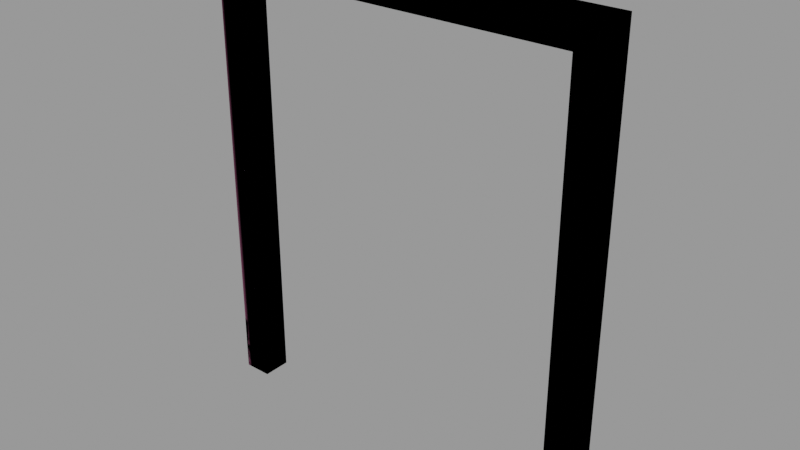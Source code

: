 # Source: doorframe002a.blend  (saved by Blender 2.92.15; exported with 4.5.12 LTS)
import bpy
from mathutils import Matrix  # noqa: F401  (used for matrix-valued properties, if any)

bpy.ops.wm.read_factory_settings(use_empty=True)
scene = bpy.context.scene
scene.name = 'doorframe002a.qc'

# ---- collections
col_doorframe002a = bpy.data.collections.new('doorframe002a'); scene.collection.children.link(col_doorframe002a)

# ---- materials (node trees are filled in below, after node groups)
mat_wood_bridge002 = bpy.data.materials.new('wood_bridge002')
mat_wood_bridge002.use_transparent_shadow = False
mat_wood_bridge002.diffuse_color = (0.9499, 0.7077, 0.9785, 1.0)
mat_phy = bpy.data.materials.new('  phy')
mat_phy.use_transparent_shadow = False
mat_phy.diffuse_color = (0.83, 0.4463, 0.5321, 1.0)

# ---- material node trees

# ---- meshes
me_doorframe002a_reference = bpy.data.meshes.new('doorframe002a_reference')
me_doorframe002a_reference.from_pydata([(-56.0, -8e-06, 128.0), (-56.0, -8.0, 128.0), (56.0, -3e-06, 128.0), (56.0, -8.0, 128.0), (56.0, -8.0, 0.0), (56.0, 2e-06, 0.0), (48.0, 2e-06, 0.0), (48.0, -8.0, 0.0), (48.0, -3e-06, 120.0), (48.0, -8.0, 120.0), (-48.0, -8.0, 0.0), (-48.0, -2e-06, 0.0), (-48.0, -8.0, 120.0), (-48.0, -7e-06, 120.0), (-56.0, -2e-06, 0.0), (-56.0, -8.0, 0.0), (-52.0, -8e-06, 124.0), (-52.0, -2e-06, 0.0), (52.0, -8.0, 124.0), (52.0, -8.0, 0.0), (-52.0, -8.0, 124.0), (52.0, 2e-06, 0.0), (52.0, -3e-06, 124.0), (-52.0, -8.0, 0.0)], [], [(0, 1, 2), (1, 3, 2), (4, 5, 3), (5, 2, 3), (6, 7, 8), (7, 9, 8), (10, 11, 12), (11, 13, 12), (14, 15, 0), (15, 1, 0), (12, 13, 9), (13, 8, 9), (0, 16, 14), (17, 14, 16), (16, 13, 17), (11, 17, 13), (3, 18, 4), (19, 4, 18), (18, 9, 19), (7, 19, 9), (3, 1, 18), (1, 20, 18), (18, 20, 9), (20, 12, 9), (21, 6, 8), (22, 21, 8), (5, 21, 22), (2, 5, 22), (1, 15, 20), (15, 23, 20), (20, 23, 12), (23, 10, 12), (13, 22, 8), (16, 22, 13), (22, 16, 2), (0, 2, 16)])
me_doorframe002a_reference.polygons.foreach_set('use_smooth', [True] * 36)
_k = set([(0, 1), (0, 2), (0, 14), (0, 15), (1, 3), (1, 15), (2, 3), (2, 5), (3, 4), (3, 5), (4, 18), (6, 8), (7, 8), (7, 9), (8, 9), (8, 13), (9, 12), (10, 12), (11, 12), (11, 13), (12, 13), (14, 16)])
me_doorframe002a_reference.attributes.new('sharp_edge', 'BOOLEAN', 'EDGE').data.foreach_set('value', [ (min(e.vertices), max(e.vertices)) in _k for e in me_doorframe002a_reference.edges])
_uv = me_doorframe002a_reference.uv_layers.new(name='UVMap')
_uv.uv.foreach_set('vector', [0.2656, 0.693, 0.2656, 0.7331, 0.7031, 0.693, 0.2656, 0.7331, 0.7031, 0.7331, 0.7031, 0.693, 0.2969, 0.5606, 0.2969, 0.494, 0.7969, 0.5606, 0.2969, 0.494, 0.7969, 0.494, 0.7969, 0.5606, 0.1577, 0.1884, 0.1577, 0.2358, 0.6265, 0.1884, 0.1577, 0.2358, 0.6265, 0.2358, 0.6265, 0.1884, 0.4702, 0.2358, 0.4702, 0.1884, 0.001465, 0.2358, 0.4702, 0.1884, 0.001465, 0.1884, 0.001465, 0.2358, 0.2969, 0.494, 0.2969, 0.5606, 0.7969, 0.494, 0.2969, 0.5606, 0.7969, 0.5606, 0.7969, 0.494, 1.001, 0.2358, 1.001, 0.1884, 0.6265, 0.2358, 1.001, 0.1884, 0.6265, 0.1884, 0.6265, 0.2358, 0.8608, 0.1884, 0.8452, 0.2121, 0.3608, 0.1884, 0.3608, 0.2121, 0.3608, 0.1884, 0.8452, 0.2121, 0.8452, 0.2121, 0.8296, 0.2358, 0.3608, 0.2121, 0.3608, 0.2358, 0.3608, 0.2121, 0.8296, 0.2358, 0.8608, 0.2358, 0.8452, 0.2121, 0.3608, 0.2358, 0.3608, 0.2121, 0.3608, 0.2358, 0.8452, 0.2121, 0.8452, 0.2121, 0.8296, 0.1884, 0.3608, 0.2121, 0.3608, 0.1884, 0.3608, 0.2121, 0.8296, 0.1884, 0.9922, 0.3389, 0.5547, 0.3389, 0.9766, 0.3545, 0.5547, 0.3389, 0.5703, 0.3545, 0.9766, 0.3545, 0.9766, 0.3545, 0.5703, 0.3545, 0.9609, 0.3702, 0.5703, 0.3545, 0.5859, 0.3702, 0.9609, 0.3702, 0.3608, 0.2121, 0.3608, 0.1884, 0.8296, 0.1884, 0.8452, 0.2121, 0.3608, 0.2121, 0.8296, 0.1884, 0.3608, 0.2358, 0.3608, 0.2121, 0.8452, 0.2121, 0.8608, 0.2358, 0.3608, 0.2358, 0.8452, 0.2121, 1.0, 0.09219, 0.5, 0.09219, 0.9844, 0.1078, 0.5, 0.09219, 0.5, 0.1078, 0.9844, 0.1078, 0.9844, 0.1078, 0.5, 0.1078, 0.9688, 0.1234, 0.5, 0.1078, 0.5, 0.1234, 0.9688, 0.1234, 0.5859, 0.3702, 0.9766, 0.3545, 0.9609, 0.3702, 0.5703, 0.3545, 0.9766, 0.3545, 0.5859, 0.3702, 0.9766, 0.3545, 0.5703, 0.3545, 0.9922, 0.3389, 0.5547, 0.3389, 0.9922, 0.3389, 0.5703, 0.3545])
_uv.active_render = True
_uv = me_doorframe002a_reference.uv_layers.new(name='lightmap')
_uv.uv.foreach_set('vector', [0.999, 0.199, 0.802, 0.199, 0.999, 0.002002, 0.801, 0.198, 0.801, 0.001001, 0.998, 0.001001, 0.599, 0.799, 0.402, 0.799, 0.599, 0.602, 0.799, 0.402, 0.799, 0.599, 0.602, 0.599, 0.199, 0.999, 0.002002, 0.999, 0.199, 0.802, 0.001001, 0.998, 0.001001, 0.801, 0.198, 0.801, 0.799, 0.799, 0.602, 0.799, 0.799, 0.602, 0.601, 0.798, 0.601, 0.601, 0.798, 0.601, 0.601, 0.401, 0.798, 0.401, 0.601, 0.598, 0.401, 0.798, 0.401, 0.601, 0.598, 0.601, 0.799, 0.399, 0.602, 0.399, 0.799, 0.202, 0.601, 0.398, 0.601, 0.201, 0.798, 0.201, 0.202, 0.599, 0.399, 0.599, 0.399, 0.402, 0.599, 0.399, 0.402, 0.399, 0.599, 0.202, 0.402, 0.199, 0.599, 0.199, 0.599, 0.002002, 0.199, 0.599, 0.002002, 0.599, 0.199, 0.402, 0.402, 0.599, 0.599, 0.599, 0.599, 0.402, 0.199, 0.799, 0.002002, 0.799, 0.199, 0.602, 0.602, 0.199, 0.799, 0.199, 0.799, 0.002002, 0.399, 0.799, 0.202, 0.799, 0.399, 0.602, 0.002002, 0.199, 0.199, 0.002002, 0.199, 0.199, 0.002002, 0.399, 0.199, 0.399, 0.199, 0.202, 0.202, 0.199, 0.399, 0.002002, 0.399, 0.199, 0.202, 0.399, 0.399, 0.399, 0.399, 0.202, 0.398, 0.601, 0.201, 0.601, 0.201, 0.798, 0.798, 0.001001, 0.601, 0.198, 0.601, 0.001001, 0.198, 0.601, 0.001001, 0.601, 0.001001, 0.798, 0.598, 0.401, 0.401, 0.598, 0.401, 0.401, 0.398, 0.401, 0.201, 0.598, 0.201, 0.401, 0.598, 0.201, 0.401, 0.201, 0.401, 0.398, 0.598, 0.001001, 0.401, 0.198, 0.401, 0.001001, 0.198, 0.401, 0.001001, 0.401, 0.001001, 0.598, 0.201, 0.398, 0.398, 0.201, 0.201, 0.201, 0.398, 0.001001, 0.201, 0.198, 0.201, 0.001001, 0.001001, 0.201, 0.001001, 0.398, 0.198, 0.201, 0.198, 0.001001, 0.001001, 0.198, 0.001001, 0.001001])
me_doorframe002a_reference.materials.append(mat_wood_bridge002)
me_doorframe002a_reference.use_remesh_fix_poles = True
me_doorframe002a_reference.use_remesh_preserve_attributes = False
me_doorframe002a_reference.use_mirror_vertex_groups = False
me_doorframe002a_reference.update()
me_doorframe002a_reference.normals_split_custom_set([tuple(v) for v in zip(*[iter([-2.725e-07, 0.0, 1.0, -2.601e-07, 0.0, 1.0, -1.237e-08, 0.0, 1.0, -2.601e-07, 0.0, 1.0, 0.0, 0.0, 1.0, -1.237e-08, 0.0, 1.0, 1.0, 0.0, 5.96e-07, 1.0, 0.0, 5.96e-07, 1.0, 0.0, 5.96e-07, 1.0, 0.0, 5.96e-07, 1.0, 0.0, 5.96e-07, 1.0, 0.0, 5.96e-07, -1.0, 0.0, 5.404e-07, -1.0, 0.0, 5.404e-07, -1.0, 0.0, 5.404e-07, -1.0, 0.0, 5.404e-07, -1.0, 0.0, 5.404e-07, -1.0, 0.0, 5.404e-07, 1.0, 0.0, 0.0, 1.0, 0.0, 0.0, 1.0, 0.0, 0.0, 1.0, 0.0, 0.0, 1.0, 0.0, 0.0, 1.0, 0.0, 0.0, -1.0, 0.0, 0.0, -1.0, 0.0, 0.0, -1.0, 0.0, 0.0, -1.0, 0.0, 0.0, -1.0, 0.0, 0.0, -1.0, 0.0, 0.0, -1.589e-07, 0.0, -1.0, -1.505e-07, 0.0, -1.0, -8.411e-09, 0.0, -1.0, -1.505e-07, 0.0, -1.0, 0.0, 0.0, -1.0, -8.411e-09, 0.0, -1.0, 1.116e-09, 1.0, 1.116e-09, -3.064e-08, 1.0, 3.268e-08, 4.687e-08, 1.0, 4.688e-08, -2.138e-09, 1.0, 4.51e-08, 0.0, 1.0, 4.839e-08, -3.064e-08, 1.0, 3.268e-08, -3.064e-08, 1.0, 3.268e-08, -1.234e-07, 1.0, 1.238e-07, -2.138e-09, 1.0, 4.51e-08, 0.0, 1.0, 4.167e-08, -2.138e-09, 1.0, 4.51e-08, -1.234e-07, 1.0, 1.238e-07, 3.991e-08, -1.0, -2.235e-08, 4.03e-08, -1.0, -5.742e-08, 3.725e-08, -1.0, -4.47e-08, 4.077e-10, -1.0, -3.143e-08, 0.0, -1.0, -3.076e-08, 4.03e-08, -1.0, -5.742e-08, 4.03e-08, -1.0, -5.742e-08, 4.191e-08, -1.0, -1.645e-07, 4.077e-10, -1.0, -3.143e-08, 0.0, -1.0, -3.179e-08, 4.077e-10, -1.0, -3.143e-08, 4.191e-08, -1.0, -1.645e-07, 3.991e-08, -1.0, -2.235e-08, 4.221e-09, -1.0, 1.249e-07, 4.03e-08, -1.0, -5.742e-08, 4.221e-09, -1.0, 1.249e-07, 5.055e-09, -1.0, 1.288e-07, 4.03e-08, -1.0, -5.742e-08, 4.03e-08, -1.0, -5.742e-08, 5.055e-09, -1.0, 1.288e-07, 4.191e-08, -1.0, -1.645e-07, 5.055e-09, -1.0, 1.288e-07, 2.089e-09, -1.0, 1.359e-07, 4.191e-08, -1.0, -1.645e-07, -4.275e-10, 1.0, 4.098e-08, 0.0, 1.0, 4.167e-08, -4.071e-08, 1.0, 4.1e-08, -4.277e-08, 1.0, 4.395e-08, -4.275e-10, 1.0, 4.098e-08, -4.071e-08, 1.0, 4.1e-08, -8.017e-10, 1.0, 4.03e-08, -4.275e-10, 1.0, 4.098e-08, -4.277e-08, 1.0, 4.395e-08, -4.349e-08, 1.0, 4.139e-08, -8.017e-10, 1.0, 4.03e-08, -4.277e-08, 1.0, 4.395e-08, 4.221e-09, -1.0, 1.249e-07, 2.328e-07, -1.0, -6.088e-08, 5.055e-09, -1.0, 1.288e-07, 2.328e-07, -1.0, -6.088e-08, 1.187e-07, -1.0, -5.459e-08, 5.055e-09, -1.0, 1.288e-07, 5.055e-09, -1.0, 1.288e-07, 1.187e-07, -1.0, -5.459e-08, 2.089e-09, -1.0, 1.359e-07, 1.187e-07, -1.0, -5.459e-08, 0.0, -1.0, -4.768e-08, 2.089e-09, -1.0, 1.359e-07, -1.234e-07, 1.0, 1.238e-07, -4.277e-08, 1.0, 4.395e-08, -4.071e-08, 1.0, 4.1e-08, -3.064e-08, 1.0, 3.268e-08, -4.277e-08, 1.0, 4.395e-08, -1.234e-07, 1.0, 1.238e-07, -4.277e-08, 1.0, 4.395e-08, -3.064e-08, 1.0, 3.268e-08, -4.349e-08, 1.0, 4.139e-08, 1.116e-09, 1.0, 1.116e-09, -4.349e-08, 1.0, 4.139e-08, -3.064e-08, 1.0, 3.268e-08])] * 3)])
me_doorframe002a_physics = bpy.data.meshes.new('doorframe002a_physics')
me_doorframe002a_physics.from_pydata([(-56.0, -8e-06, 128.0), (-48.0, -7e-06, 120.0), (-48.0, -8.0, 120.0), (-56.0, -8.0, 128.0), (48.0, -8.0, 120.0), (48.0, -3e-06, 120.0), (56.0, -8.0, 128.0), (56.0, -3e-06, 128.0), (-56.0, -8.0, 0.0), (-48.0, -8.0, 0.0), (-56.0, -8.0, 128.0), (-48.0, -2e-06, 0.0), (-56.0, -2e-06, 0.0), (-48.0, -7e-06, 120.0), (-56.0, -8e-06, 128.0), (-48.0, -8.0, 120.0), (48.0, 2e-06, 0.0), (48.0, -8.0, 0.0), (56.0, -8.0, 0.0), (56.0, -8.0, 128.0), (48.0, -3e-06, 120.0), (48.0, -8.0, 120.0), (56.0, 2e-06, 0.0)], [], [(0, 1, 2), (0, 2, 3), (4, 2, 1), (4, 1, 5), (4, 6, 2), (6, 3, 2), (6, 4, 5), (6, 5, 7), (5, 1, 7), (7, 1, 0), (7, 0, 6), (0, 3, 6), (2, 8, 9), (2, 10, 8), (9, 1, 2), (9, 11, 1), (11, 9, 12), (12, 9, 8), (13, 14, 15), (14, 10, 15), (13, 11, 12), (13, 12, 14), (14, 12, 8), (14, 8, 10), (16, 17, 5), (5, 17, 4), (18, 4, 17), (18, 6, 4), (19, 20, 21), (19, 7, 20), (20, 7, 16), (16, 7, 22), (16, 22, 18), (16, 18, 17), (7, 19, 18), (18, 22, 7)])
me_doorframe002a_physics.polygons.foreach_set('use_smooth', [True] * 36)
_uv = me_doorframe002a_physics.uv_layers.new(name='UVMap')
_uv.uv.foreach_set('vector', [0.0, 0.0, 0.0, 0.0, 0.0, 0.0, 0.0, 0.0, 0.0, 0.0, 0.0, 0.0, 0.0, 0.0, 0.0, 0.0, 0.0, 0.0, 0.0, 0.0, 0.0, 0.0, 0.0, 0.0, 0.0, 0.0, 0.0, 0.0, 0.0, 0.0, 0.0, 0.0, 0.0, 0.0, 0.0, 0.0, 0.0, 0.0, 0.0, 0.0, 0.0, 0.0, 0.0, 0.0, 0.0, 0.0, 0.0, 0.0, 0.0, 0.0, 0.0, 0.0, 0.0, 0.0, 0.0, 0.0, 0.0, 0.0, 0.0, 0.0, 0.0, 0.0, 0.0, 0.0, 0.0, 0.0, 0.0, 0.0, 0.0, 0.0, 0.0, 0.0, 0.0, 0.0, 0.0, 0.0, 0.0, 0.0, 0.0, 0.0, 0.0, 0.0, 0.0, 0.0, 0.0, 0.0, 0.0, 0.0, 0.0, 0.0, 0.0, 0.0, 0.0, 0.0, 0.0, 0.0, 0.0, 0.0, 0.0, 0.0, 0.0, 0.0, 0.0, 0.0, 0.0, 0.0, 0.0, 0.0, 0.0, 0.0, 0.0, 0.0, 0.0, 0.0, 0.0, 0.0, 0.0, 0.0, 0.0, 0.0, 0.0, 0.0, 0.0, 0.0, 0.0, 0.0, 0.0, 0.0, 0.0, 0.0, 0.0, 0.0, 0.0, 0.0, 0.0, 0.0, 0.0, 0.0, 0.0, 0.0, 0.0, 0.0, 0.0, 0.0, 0.0, 0.0, 0.0, 0.0, 0.0, 0.0, 0.0, 0.0, 0.0, 0.0, 0.0, 0.0, 0.0, 0.0, 0.0, 0.0, 0.0, 0.0, 0.0, 0.0, 0.0, 0.0, 0.0, 0.0, 0.0, 0.0, 0.0, 0.0, 0.0, 0.0, 0.0, 0.0, 0.0, 0.0, 0.0, 0.0, 0.0, 0.0, 0.0, 0.0, 0.0, 0.0, 0.0, 0.0, 0.0, 0.0, 0.0, 0.0, 0.0, 0.0, 0.0, 0.0, 0.0, 0.0, 0.0, 0.0, 0.0, 0.0, 0.0, 0.0, 0.0, 0.0, 0.0, 0.0, 0.0, 0.0, 0.0, 0.0, 0.0, 0.0, 0.0, 0.0])
me_doorframe002a_physics.materials.append(mat_phy)
me_doorframe002a_physics.use_remesh_fix_poles = True
me_doorframe002a_physics.use_remesh_preserve_attributes = False
me_doorframe002a_physics.use_mirror_vertex_groups = False
me_doorframe002a_physics.update()
me_doorframe002a_physics.normals_split_custom_set([tuple(v) for v in zip(*[iter([-0.473, -0.8784, -0.06765, -0.7206, 0.6928, -0.02773, 0.8784, 0.4731, -0.06755, -0.473, -0.8784, -0.06765, 0.8784, 0.4731, -0.06755, 0.7318, -0.6795, -0.05223, 0.4324, 0.9009, 0.03609, 0.8784, 0.4731, -0.06755, -0.7206, 0.6928, -0.02773, 0.4324, 0.9009, 0.03609, -0.7206, 0.6928, -0.02773, -0.647, 0.7549, 0.1078, 0.4324, 0.9009, 0.03609, 0.7061, -0.706, 0.05431, 0.8784, 0.4731, -0.06755, 0.7061, -0.706, 0.05431, 0.7318, -0.6795, -0.05223, 0.8784, 0.4731, -0.06755, 0.7061, -0.706, 0.05431, 0.4325, 0.9009, 0.03602, -0.647, 0.7549, 0.1078, 0.7061, -0.706, 0.05431, -0.647, 0.7549, 0.1078, -0.8939, -0.4469, 0.03444, -0.647, 0.7549, 0.1078, -0.7206, 0.6928, -0.02773, -0.8939, -0.4469, 0.03444, -0.8939, -0.4469, 0.03444, -0.7206, 0.6928, -0.02773, -0.473, -0.8784, -0.06765, -0.8939, -0.4469, 0.03444, -0.473, -0.8784, -0.06765, 0.7061, -0.706, 0.05431, -0.473, -0.8784, -0.06765, 0.7318, -0.6795, -0.05223, 0.7061, -0.706, 0.05431, 0.8754, -0.05649, 0.4801, 0.6956, 0.02244, -0.7181, 0.4464, 0.05946, 0.8929, 0.8754, -0.05649, 0.4801, 0.7259, -0.04802, -0.6861, 0.6956, 0.02244, -0.7181, 0.4464, 0.05946, 0.8929, -0.7069, -0.02282, 0.707, 0.8754, -0.05649, 0.4801, 0.4464, 0.05946, 0.8929, -0.7063, 0.04713, 0.7063, -0.7069, -0.02282, 0.707, -0.7063, 0.04713, 0.7063, 0.4464, 0.05946, 0.8929, -0.8872, 0.05726, -0.4579, -0.8872, 0.05726, -0.4579, 0.4464, 0.05946, 0.8929, 0.6956, 0.02244, -0.7181, -0.7069, -0.02283, 0.707, -0.4699, -0.05879, -0.8808, 0.8754, -0.05646, 0.4801, -0.4699, -0.05879, -0.8808, 0.7259, -0.04802, -0.6861, 0.8754, -0.05646, 0.4801, -0.7069, -0.02283, 0.707, -0.7063, 0.04713, 0.7063, -0.8872, 0.05726, -0.4579, -0.7069, -0.02283, 0.707, -0.8872, 0.05726, -0.4579, -0.4699, -0.05879, -0.8808, -0.4699, -0.05879, -0.8808, -0.8872, 0.05726, -0.4579, 0.6956, 0.02244, -0.7181, -0.4699, -0.05879, -0.8808, 0.6956, 0.02244, -0.7181, 0.7259, -0.04802, -0.6861, -0.8986, 0.05796, -0.4349, 0.447, 0.02981, -0.894, -0.4238, -0.0565, -0.904, -0.4238, -0.0565, -0.904, 0.447, 0.02981, -0.894, 0.8882, -0.0287, -0.4585, 0.6951, 0.04484, 0.7175, 0.8882, -0.0287, -0.4585, 0.447, 0.02981, -0.894, 0.6951, 0.04484, 0.7175, 0.7493, -0.09368, 0.6556, 0.8882, -0.0287, -0.4585, 0.7493, -0.09366, 0.6556, -0.4238, -0.05652, -0.904, 0.8883, -0.02867, -0.4584, 0.7493, -0.09366, 0.6556, -0.7069, -0.02273, 0.7069, -0.4238, -0.05652, -0.904, -0.4238, -0.05652, -0.904, -0.7069, -0.02273, 0.7069, -0.8986, 0.05796, -0.4349, -0.8986, 0.05796, -0.4349, -0.7069, -0.02273, 0.7069, -0.7064, 0.04413, 0.7064, -0.8986, 0.05796, -0.4349, -0.7064, 0.04413, 0.7064, 0.6951, 0.04484, 0.7175, -0.8986, 0.05796, -0.4349, 0.6951, 0.04484, 0.7175, 0.447, 0.02981, -0.894, -0.7069, -0.02273, 0.7069, 0.7493, -0.09366, 0.6556, 0.6951, 0.04484, 0.7175, 0.6951, 0.04484, 0.7175, -0.7064, 0.04413, 0.7064, -0.7069, -0.02273, 0.7069])] * 3)])
arm_doorframe002a_qc_skeleton = bpy.data.armatures.new('doorframe002a.qc_skeleton')  # bones are not reproduced

# ---- objects
ob_doorframe002a_qc_skeleton = bpy.data.objects.new('doorframe002a.qc_skeleton', arm_doorframe002a_qc_skeleton)
ob_doorframe002a_reference = bpy.data.objects.new('doorframe002a_reference', me_doorframe002a_reference)
ob_doorframe002a_physics = bpy.data.objects.new('doorframe002a_physics', me_doorframe002a_physics)

# ---- transforms, parenting, visibility, modifiers, constraints
ob_doorframe002a_qc_skeleton.location = (0.0, 0.0, 0.0)
ob_doorframe002a_qc_skeleton.show_in_front = True
ob_doorframe002a_qc_skeleton.lineart.crease_threshold = 0.0
ob_doorframe002a_reference.parent = ob_doorframe002a_qc_skeleton
ob_doorframe002a_reference.location = (0.0, 0.0, 0.0)
ob_doorframe002a_reference.lineart.crease_threshold = 0.0
_vg = ob_doorframe002a_reference.vertex_groups.new(name='static_prop')
_vg.add([0, 1, 2, 3, 4, 5, 6, 7, 8, 9, 10, 11, 12, 13, 14, 15, 16, 17, 18, 19, 20, 21, 22, 23], 1.0, 'REPLACE')
_m = ob_doorframe002a_reference.modifiers.new('Armature', 'ARMATURE')
_m.object = ob_doorframe002a_qc_skeleton
ob_doorframe002a_physics.parent = ob_doorframe002a_qc_skeleton
ob_doorframe002a_physics.location = (0.0, 0.0, 0.0)
ob_doorframe002a_physics.display_type = 'SOLID'
ob_doorframe002a_physics.show_wire = True
ob_doorframe002a_physics.lineart.crease_threshold = 0.0
_vg = ob_doorframe002a_physics.vertex_groups.new(name='static_prop')
_vg.add([0, 1, 2, 3, 4, 5, 6, 7, 8, 9, 10, 11, 12, 13, 14, 15, 16, 17, 18, 19, 20, 21, 22], 1.0, 'REPLACE')
_m = ob_doorframe002a_physics.modifiers.new('Armature', 'ARMATURE')
_m.object = ob_doorframe002a_qc_skeleton

# ---- collection membership
scene.collection.objects.link(ob_doorframe002a_qc_skeleton)
scene.collection.objects.link(ob_doorframe002a_reference)
scene.collection.objects.link(ob_doorframe002a_physics)
col_doorframe002a.objects.link(ob_doorframe002a_qc_skeleton)
col_doorframe002a.objects.link(ob_doorframe002a_reference)
col_doorframe002a.objects.link(ob_doorframe002a_physics)

# ---- scene / render settings (as saved in the file)
scene.frame_start = 1; scene.frame_end = 250; scene.frame_set(0)
scene.render.engine = 'BLENDER_EEVEE_NEXT'
scene.cycles.use_denoising = False
scene.cycles.samples = 128
scene.cycles.sampling_pattern = 'TABULATED_SOBOL'
scene.cycles.use_adaptive_sampling = False
scene.cycles.use_light_tree = False
scene.view_settings.view_transform = 'Filmic'
bpy.context.view_layer.update()

# ---- added for rendering (the .blend has no active camera and no usable light): camera, sun + grey world if the file has none
cam_auto = bpy.data.cameras.new('AutoCamera')
cam_auto.lens = 50.0
cam_auto.sensor_width = 36.0
cam_auto.clip_end = 2764.79
ob_auto_camera = bpy.data.objects.new('AutoCamera', cam_auto)
scene.collection.objects.link(ob_auto_camera)
ob_auto_camera.location = (157.538, -193.046, 190.031)
ob_auto_camera.rotation_euler = (1.09748, -7.21219e-08, 0.694738)
scene.camera = ob_auto_camera
light_auto_sun = bpy.data.lights.new('AutoSun', 'SUN')
light_auto_sun.energy = 3.0
light_auto_sun.angle = 0.0523599
ob_auto_sun = bpy.data.objects.new('AutoSun', light_auto_sun)
scene.collection.objects.link(ob_auto_sun)
ob_auto_sun.rotation_euler = (0.872665, 0.174533, 0.523599)
if scene.world is None:
    world_auto = bpy.data.worlds.new('AutoWorld')
    world_auto.color = (0.3, 0.3, 0.3)
    scene.world = world_auto
bpy.context.view_layer.update()
